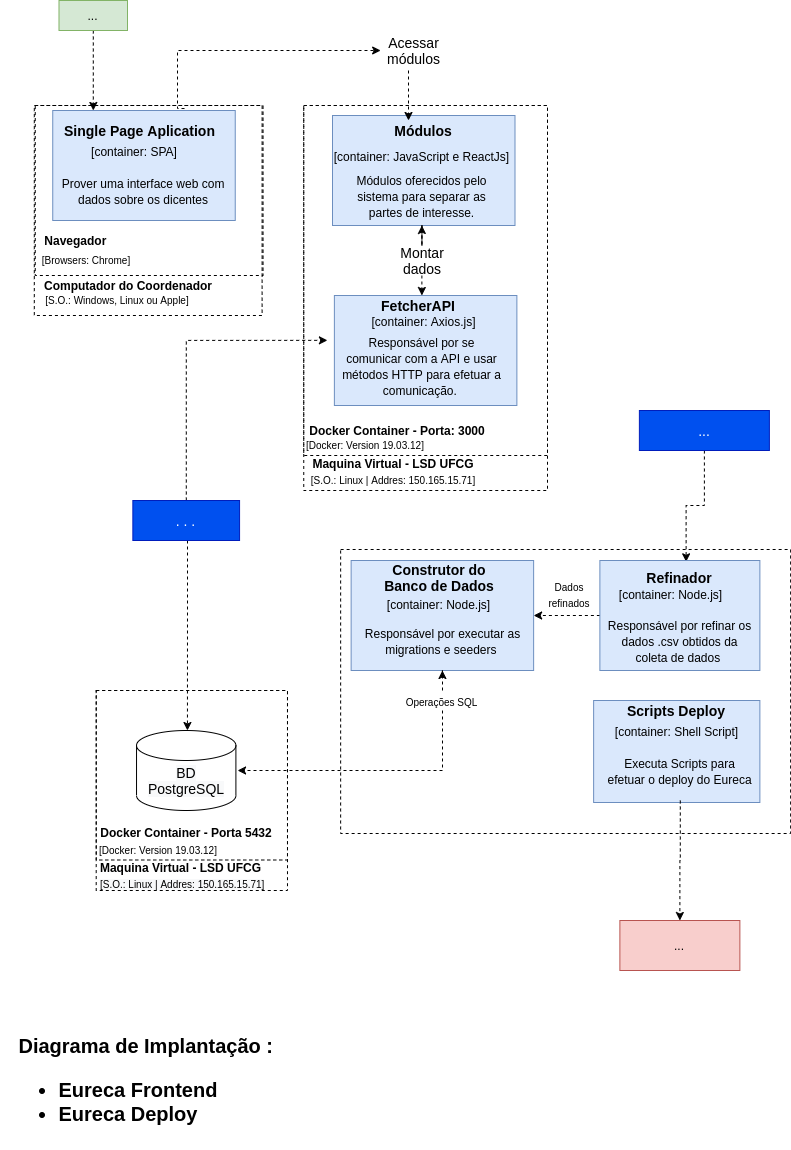

The diagram above was exported from draw.io. Its source (the exported page's mxGraphModel, read from the mxfile embedded in the PNG):
<mxGraphModel dx="1366" dy="774" grid="1" gridSize="10" guides="1" tooltips="1" connect="1" arrows="1" fold="1" page="1" pageScale="1" pageWidth="827" pageHeight="1169" math="0" shadow="0">
  <root>
    <mxCell id="0" />
    <mxCell id="1" parent="0" />
    <mxCell id="4I6S9KGDT6IaqbhfcboY-8" value="" style="rounded=0;whiteSpace=wrap;html=1;dashed=1;" parent="1" vertex="1">
      <mxGeometry x="306.25" y="125" width="243.75" height="350" as="geometry" />
    </mxCell>
    <mxCell id="4I6S9KGDT6IaqbhfcboY-26" value="" style="rounded=0;whiteSpace=wrap;html=1;dashed=1;" parent="1" vertex="1">
      <mxGeometry x="343.13" y="569" width="450" height="284" as="geometry" />
    </mxCell>
    <mxCell id="E_goA5P66QdNDnzy4cuw-11" style="edgeStyle=orthogonalEdgeStyle;rounded=0;orthogonalLoop=1;jettySize=auto;html=1;entryX=0.477;entryY=0.2;entryDx=0;entryDy=0;entryPerimeter=0;dashed=1;" parent="1" source="4I6S9KGDT6IaqbhfcboY-44" target="E_goA5P66QdNDnzy4cuw-5" edge="1">
      <mxGeometry relative="1" as="geometry">
        <Array as="points">
          <mxPoint x="190" y="620" />
          <mxPoint x="190" y="620" />
        </Array>
      </mxGeometry>
    </mxCell>
    <mxCell id="E_goA5P66QdNDnzy4cuw-16" style="edgeStyle=orthogonalEdgeStyle;rounded=0;orthogonalLoop=1;jettySize=auto;html=1;entryX=0.097;entryY=0.61;entryDx=0;entryDy=0;entryPerimeter=0;dashed=1;" parent="1" source="4I6S9KGDT6IaqbhfcboY-44" target="UaeVTN6wxXmwS1NSe7h--20" edge="1">
      <mxGeometry relative="1" as="geometry">
        <Array as="points">
          <mxPoint x="189" y="360" />
        </Array>
      </mxGeometry>
    </mxCell>
    <mxCell id="4I6S9KGDT6IaqbhfcboY-44" value=". . ." style="text;html=1;strokeColor=#001DBC;fillColor=#0050ef;align=center;verticalAlign=middle;whiteSpace=wrap;rounded=0;fontSize=14;fontColor=#ffffff;" parent="1" vertex="1">
      <mxGeometry x="135.36" y="520" width="106.71" height="40" as="geometry" />
    </mxCell>
    <mxCell id="E_goA5P66QdNDnzy4cuw-2" style="edgeStyle=orthogonalEdgeStyle;rounded=0;orthogonalLoop=1;jettySize=auto;html=1;entryX=0.539;entryY=0.012;entryDx=0;entryDy=0;entryPerimeter=0;dashed=1;" parent="1" source="4I6S9KGDT6IaqbhfcboY-54" target="4I6S9KGDT6IaqbhfcboY-113" edge="1">
      <mxGeometry relative="1" as="geometry" />
    </mxCell>
    <mxCell id="4I6S9KGDT6IaqbhfcboY-54" value="..." style="text;html=1;strokeColor=#001DBC;fillColor=#0050ef;align=center;verticalAlign=middle;whiteSpace=wrap;rounded=0;fontSize=14;fontColor=#ffffff;" parent="1" vertex="1">
      <mxGeometry x="641.88" y="430" width="130" height="40" as="geometry" />
    </mxCell>
    <mxCell id="4I6S9KGDT6IaqbhfcboY-64" value="" style="rounded=0;whiteSpace=wrap;html=1;fontSize=14;fillColor=#dae8fc;strokeColor=#6c8ebf;" parent="1" vertex="1">
      <mxGeometry x="55.239999999999995" y="130" width="182.5" height="110" as="geometry" />
    </mxCell>
    <mxCell id="4I6S9KGDT6IaqbhfcboY-65" value="Single Page Aplication" style="text;html=1;strokeColor=none;fillColor=none;align=center;verticalAlign=middle;whiteSpace=wrap;rounded=0;dashed=1;fontSize=14;fontStyle=1" parent="1" vertex="1">
      <mxGeometry x="61.489999999999995" y="140" width="163.12" height="20" as="geometry" />
    </mxCell>
    <mxCell id="4I6S9KGDT6IaqbhfcboY-67" value="&lt;font style=&quot;font-size: 12px&quot;&gt;[container: SPA]&lt;/font&gt;" style="text;html=1;strokeColor=none;fillColor=none;align=center;verticalAlign=middle;whiteSpace=wrap;rounded=0;dashed=1;fontSize=14;" parent="1" vertex="1">
      <mxGeometry x="83.05" y="160" width="108.44" height="20" as="geometry" />
    </mxCell>
    <mxCell id="4I6S9KGDT6IaqbhfcboY-69" value="&lt;font style=&quot;font-size: 12px&quot;&gt;Prover uma interface web com dados sobre os dicentes&lt;/font&gt;" style="text;html=1;strokeColor=none;fillColor=none;align=center;verticalAlign=middle;whiteSpace=wrap;rounded=0;dashed=1;fontSize=14;" parent="1" vertex="1">
      <mxGeometry x="61.489999999999995" y="200" width="170" height="20" as="geometry" />
    </mxCell>
    <mxCell id="4I6S9KGDT6IaqbhfcboY-70" value="" style="rounded=0;whiteSpace=wrap;html=1;fontSize=14;fillColor=#dae8fc;strokeColor=#6c8ebf;" parent="1" vertex="1">
      <mxGeometry x="335" y="135" width="182.5" height="110" as="geometry" />
    </mxCell>
    <mxCell id="4I6S9KGDT6IaqbhfcboY-71" value="" style="rounded=0;whiteSpace=wrap;html=1;fontSize=14;fillColor=#dae8fc;strokeColor=#6c8ebf;" parent="1" vertex="1">
      <mxGeometry x="336.88" y="315" width="182.5" height="110" as="geometry" />
    </mxCell>
    <mxCell id="4I6S9KGDT6IaqbhfcboY-72" value="&lt;b&gt;Módulos&lt;/b&gt;" style="text;html=1;strokeColor=none;fillColor=none;align=center;verticalAlign=middle;whiteSpace=wrap;rounded=0;dashed=1;fontSize=14;" parent="1" vertex="1">
      <mxGeometry x="406.25" y="140" width="40" height="20" as="geometry" />
    </mxCell>
    <mxCell id="4I6S9KGDT6IaqbhfcboY-73" value="&lt;font style=&quot;font-size: 12px&quot;&gt;Módulos oferecidos pelo sistema para separar as partes de interesse.&lt;/font&gt;" style="text;html=1;strokeColor=none;fillColor=none;align=center;verticalAlign=middle;whiteSpace=wrap;rounded=0;dashed=1;fontSize=14;" parent="1" vertex="1">
      <mxGeometry x="343.13" y="185" width="162.5" height="60" as="geometry" />
    </mxCell>
    <mxCell id="4I6S9KGDT6IaqbhfcboY-74" value="&lt;span style=&quot;font-size: 12px&quot;&gt;[container: JavaScript e ReactJs]&lt;/span&gt;" style="text;html=1;strokeColor=none;fillColor=none;align=center;verticalAlign=middle;whiteSpace=wrap;rounded=0;dashed=1;fontSize=14;" parent="1" vertex="1">
      <mxGeometry x="335" y="165" width="178.75" height="20" as="geometry" />
    </mxCell>
    <mxCell id="4I6S9KGDT6IaqbhfcboY-75" value="&lt;b&gt;FetcherAPI&lt;/b&gt;" style="text;html=1;strokeColor=none;fillColor=none;align=center;verticalAlign=middle;whiteSpace=wrap;rounded=0;dashed=1;fontSize=14;" parent="1" vertex="1">
      <mxGeometry x="400.94" y="315" width="40" height="20" as="geometry" />
    </mxCell>
    <mxCell id="4I6S9KGDT6IaqbhfcboY-77" value="&lt;span style=&quot;font-size: 12px&quot;&gt;[container: Axios.js]&lt;/span&gt;" style="text;html=1;strokeColor=none;fillColor=none;align=center;verticalAlign=middle;whiteSpace=wrap;rounded=0;dashed=1;fontSize=14;" parent="1" vertex="1">
      <mxGeometry x="336.88" y="330" width="178.75" height="20" as="geometry" />
    </mxCell>
    <mxCell id="4I6S9KGDT6IaqbhfcboY-78" value="Diagrama de Implantação : &lt;br&gt;&lt;ul&gt;&lt;li style=&quot;text-align: left&quot;&gt;Eureca Frontend&lt;/li&gt;&lt;li style=&quot;text-align: left&quot;&gt;Eureca Deploy&lt;/li&gt;&lt;/ul&gt;" style="text;html=1;strokeColor=none;fillColor=none;align=center;verticalAlign=middle;whiteSpace=wrap;rounded=0;dashed=1;fontSize=20;fontStyle=1" parent="1" vertex="1">
      <mxGeometry x="3.29" y="1049" width="296.71" height="120" as="geometry" />
    </mxCell>
    <mxCell id="4I6S9KGDT6IaqbhfcboY-79" value="&lt;font style=&quot;font-size: 12px&quot;&gt;Responsável por se comunicar com a API e usar métodos HTTP para efetuar a comunicação.&amp;nbsp;&lt;/font&gt;" style="text;html=1;strokeColor=none;fillColor=none;align=center;verticalAlign=middle;whiteSpace=wrap;rounded=0;dashed=1;fontSize=14;" parent="1" vertex="1">
      <mxGeometry x="343.13" y="355" width="162.5" height="60" as="geometry" />
    </mxCell>
    <mxCell id="4I6S9KGDT6IaqbhfcboY-93" style="edgeStyle=orthogonalEdgeStyle;rounded=0;orthogonalLoop=1;jettySize=auto;html=1;dashed=1;fontSize=14;" parent="1" source="4I6S9KGDT6IaqbhfcboY-84" target="4I6S9KGDT6IaqbhfcboY-71" edge="1">
      <mxGeometry relative="1" as="geometry">
        <Array as="points">
          <mxPoint x="424" y="315" />
          <mxPoint x="424" y="370" />
        </Array>
      </mxGeometry>
    </mxCell>
    <mxCell id="UaeVTN6wxXmwS1NSe7h--2" style="edgeStyle=orthogonalEdgeStyle;rounded=0;orthogonalLoop=1;jettySize=auto;html=1;entryX=0.5;entryY=1;entryDx=0;entryDy=0;dashed=1;" parent="1" source="4I6S9KGDT6IaqbhfcboY-84" target="4I6S9KGDT6IaqbhfcboY-73" edge="1">
      <mxGeometry relative="1" as="geometry" />
    </mxCell>
    <mxCell id="4I6S9KGDT6IaqbhfcboY-84" value="Montar dados" style="text;html=1;strokeColor=none;fillColor=none;align=center;verticalAlign=middle;whiteSpace=wrap;rounded=0;dashed=1;fontSize=14;" parent="1" vertex="1">
      <mxGeometry x="387.5" y="265" width="73.75" height="30" as="geometry" />
    </mxCell>
    <mxCell id="UaeVTN6wxXmwS1NSe7h--18" style="edgeStyle=orthogonalEdgeStyle;rounded=0;orthogonalLoop=1;jettySize=auto;html=1;dashed=1;fontSize=10;" parent="1" source="4I6S9KGDT6IaqbhfcboY-85" target="4I6S9KGDT6IaqbhfcboY-72" edge="1">
      <mxGeometry relative="1" as="geometry">
        <Array as="points">
          <mxPoint x="411" y="120" />
          <mxPoint x="411" y="120" />
        </Array>
      </mxGeometry>
    </mxCell>
    <mxCell id="4I6S9KGDT6IaqbhfcboY-85" value="Acessar módulos" style="text;html=1;strokeColor=none;fillColor=none;align=center;verticalAlign=middle;whiteSpace=wrap;rounded=0;dashed=1;fontSize=14;" parent="1" vertex="1">
      <mxGeometry x="383.13" y="50" width="66.87" height="40" as="geometry" />
    </mxCell>
    <mxCell id="4I6S9KGDT6IaqbhfcboY-96" value="" style="rounded=0;whiteSpace=wrap;html=1;fontSize=14;fillColor=#dae8fc;strokeColor=#6c8ebf;" parent="1" vertex="1">
      <mxGeometry x="353.63" y="580" width="182.5" height="110" as="geometry" />
    </mxCell>
    <mxCell id="4I6S9KGDT6IaqbhfcboY-99" value="&lt;b&gt;Construtor do Banco de Dados&lt;/b&gt;" style="text;html=1;strokeColor=none;fillColor=none;align=center;verticalAlign=middle;whiteSpace=wrap;rounded=0;dashed=1;fontSize=14;" parent="1" vertex="1">
      <mxGeometry x="376.76" y="580" width="130" height="34" as="geometry" />
    </mxCell>
    <mxCell id="4I6S9KGDT6IaqbhfcboY-100" value="&lt;span style=&quot;font-size: 12px&quot;&gt;[container: Node.js]&lt;/span&gt;" style="text;html=1;strokeColor=none;fillColor=none;align=center;verticalAlign=middle;whiteSpace=wrap;rounded=0;dashed=1;fontSize=14;" parent="1" vertex="1">
      <mxGeometry x="352.38" y="613" width="178.75" height="20" as="geometry" />
    </mxCell>
    <mxCell id="4I6S9KGDT6IaqbhfcboY-101" value="&lt;font style=&quot;font-size: 12px&quot;&gt;Responsável por executar as migrations e seeders&amp;nbsp;&lt;/font&gt;" style="text;html=1;strokeColor=none;fillColor=none;align=center;verticalAlign=middle;whiteSpace=wrap;rounded=0;dashed=1;fontSize=14;" parent="1" vertex="1">
      <mxGeometry x="363.63" y="630" width="162.5" height="60" as="geometry" />
    </mxCell>
    <mxCell id="4I6S9KGDT6IaqbhfcboY-102" value="" style="shape=cylinder3;whiteSpace=wrap;html=1;boundedLbl=1;backgroundOutline=1;size=15;fontSize=14;" parent="1" vertex="1">
      <mxGeometry x="139.02999999999997" y="750" width="99.37" height="80" as="geometry" />
    </mxCell>
    <mxCell id="4I6S9KGDT6IaqbhfcboY-103" value="&lt;meta charset=&quot;utf-8&quot;&gt;&lt;span style=&quot;color: rgb(0, 0, 0); font-family: helvetica; font-size: 14px; font-style: normal; font-weight: 400; letter-spacing: normal; text-align: center; text-indent: 0px; text-transform: none; word-spacing: 0px; background-color: rgb(248, 249, 250); display: inline; float: none;&quot;&gt;BD PostgreSQL&lt;/span&gt;" style="text;html=1;strokeColor=none;fillColor=none;align=center;verticalAlign=middle;whiteSpace=wrap;rounded=0;fontSize=14;" parent="1" vertex="1">
      <mxGeometry x="164.96000000000004" y="790" width="47.5" height="20" as="geometry" />
    </mxCell>
    <mxCell id="4I6S9KGDT6IaqbhfcboY-107" style="edgeStyle=orthogonalEdgeStyle;rounded=0;orthogonalLoop=1;jettySize=auto;html=1;dashed=1;fontSize=14;" parent="1" source="4I6S9KGDT6IaqbhfcboY-105" target="4I6S9KGDT6IaqbhfcboY-101" edge="1">
      <mxGeometry relative="1" as="geometry" />
    </mxCell>
    <mxCell id="E_goA5P66QdNDnzy4cuw-10" style="edgeStyle=orthogonalEdgeStyle;rounded=0;orthogonalLoop=1;jettySize=auto;html=1;entryX=0.739;entryY=0.4;entryDx=0;entryDy=0;entryPerimeter=0;dashed=1;" parent="1" source="4I6S9KGDT6IaqbhfcboY-105" target="E_goA5P66QdNDnzy4cuw-5" edge="1">
      <mxGeometry relative="1" as="geometry">
        <Array as="points">
          <mxPoint x="445" y="790" />
        </Array>
      </mxGeometry>
    </mxCell>
    <mxCell id="4I6S9KGDT6IaqbhfcboY-105" value="&lt;font style=&quot;font-size: 10px&quot;&gt;Operações SQL&lt;/font&gt;" style="text;html=1;strokeColor=none;fillColor=none;align=center;verticalAlign=middle;whiteSpace=wrap;rounded=0;fontSize=14;" parent="1" vertex="1">
      <mxGeometry x="404.26" y="710" width="81.25" height="20" as="geometry" />
    </mxCell>
    <mxCell id="4I6S9KGDT6IaqbhfcboY-116" style="edgeStyle=orthogonalEdgeStyle;rounded=0;orthogonalLoop=1;jettySize=auto;html=1;fontSize=14;dashed=1;" parent="1" source="4I6S9KGDT6IaqbhfcboY-113" edge="1">
      <mxGeometry relative="1" as="geometry">
        <mxPoint x="536.13" y="635" as="targetPoint" />
        <Array as="points">
          <mxPoint x="536.13" y="635" />
        </Array>
      </mxGeometry>
    </mxCell>
    <mxCell id="4I6S9KGDT6IaqbhfcboY-113" value="" style="rounded=0;whiteSpace=wrap;html=1;fontSize=14;fillColor=#dae8fc;strokeColor=#6c8ebf;" parent="1" vertex="1">
      <mxGeometry x="602.38" y="580" width="160" height="110" as="geometry" />
    </mxCell>
    <mxCell id="4I6S9KGDT6IaqbhfcboY-118" value="&lt;font style=&quot;font-size: 10px&quot;&gt;Dados refinados&lt;/font&gt;" style="text;html=1;strokeColor=none;fillColor=none;align=center;verticalAlign=middle;whiteSpace=wrap;rounded=0;fontSize=14;" parent="1" vertex="1">
      <mxGeometry x="542.38" y="603" width="60" height="20" as="geometry" />
    </mxCell>
    <mxCell id="4I6S9KGDT6IaqbhfcboY-119" value="&lt;b&gt;Refinador&lt;/b&gt;" style="text;html=1;strokeColor=none;fillColor=none;align=center;verticalAlign=middle;whiteSpace=wrap;rounded=0;fontSize=14;" parent="1" vertex="1">
      <mxGeometry x="642.38" y="587" width="80" height="20" as="geometry" />
    </mxCell>
    <mxCell id="4I6S9KGDT6IaqbhfcboY-120" value="&lt;span style=&quot;font-size: 12px&quot;&gt;[container: Node.js]&lt;/span&gt;" style="text;html=1;strokeColor=none;fillColor=none;align=center;verticalAlign=middle;whiteSpace=wrap;rounded=0;dashed=1;fontSize=14;" parent="1" vertex="1">
      <mxGeometry x="583.63" y="603" width="178.75" height="20" as="geometry" />
    </mxCell>
    <mxCell id="4I6S9KGDT6IaqbhfcboY-121" value="&lt;font style=&quot;font-size: 12px&quot;&gt;Responsável por refinar os dados .csv obtidos da coleta de dados&amp;nbsp;&lt;/font&gt;" style="text;html=1;strokeColor=none;fillColor=none;align=center;verticalAlign=middle;whiteSpace=wrap;rounded=0;dashed=1;fontSize=14;" parent="1" vertex="1">
      <mxGeometry x="608.94" y="630" width="146.88" height="60" as="geometry" />
    </mxCell>
    <mxCell id="4I6S9KGDT6IaqbhfcboY-123" value="" style="rounded=0;whiteSpace=wrap;html=1;fontSize=14;fillColor=#dae8fc;strokeColor=#6c8ebf;" parent="1" vertex="1">
      <mxGeometry x="596.13" y="720" width="166.25" height="102" as="geometry" />
    </mxCell>
    <mxCell id="4I6S9KGDT6IaqbhfcboY-125" value="&lt;b&gt;Scripts Deploy&lt;/b&gt;" style="text;html=1;strokeColor=none;fillColor=none;align=center;verticalAlign=middle;whiteSpace=wrap;rounded=0;fontSize=14;" parent="1" vertex="1">
      <mxGeometry x="609.25" y="720" width="140" height="20" as="geometry" />
    </mxCell>
    <mxCell id="4I6S9KGDT6IaqbhfcboY-127" value="&lt;span style=&quot;font-size: 12px&quot;&gt;[container: Shell Script]&lt;/span&gt;" style="text;html=1;strokeColor=none;fillColor=none;align=center;verticalAlign=middle;whiteSpace=wrap;rounded=0;dashed=1;fontSize=14;" parent="1" vertex="1">
      <mxGeometry x="589.88" y="740" width="178.75" height="20" as="geometry" />
    </mxCell>
    <mxCell id="E_goA5P66QdNDnzy4cuw-13" style="edgeStyle=orthogonalEdgeStyle;rounded=0;orthogonalLoop=1;jettySize=auto;html=1;entryX=0.5;entryY=0;entryDx=0;entryDy=0;dashed=1;" parent="1" source="4I6S9KGDT6IaqbhfcboY-128" target="E_goA5P66QdNDnzy4cuw-12" edge="1">
      <mxGeometry relative="1" as="geometry" />
    </mxCell>
    <mxCell id="4I6S9KGDT6IaqbhfcboY-128" value="&lt;font style=&quot;font-size: 12px&quot;&gt;Executa Scripts para efetuar o deploy do Eureca&lt;/font&gt;" style="text;html=1;strokeColor=none;fillColor=none;align=center;verticalAlign=middle;whiteSpace=wrap;rounded=0;dashed=1;fontSize=14;" parent="1" vertex="1">
      <mxGeometry x="609.25" y="760" width="146.88" height="60" as="geometry" />
    </mxCell>
    <mxCell id="UaeVTN6wxXmwS1NSe7h--10" value="" style="rounded=0;whiteSpace=wrap;html=1;dashed=1;fillColor=none;" parent="1" vertex="1">
      <mxGeometry x="36.800000000000004" y="125" width="227.81" height="210" as="geometry" />
    </mxCell>
    <mxCell id="UaeVTN6wxXmwS1NSe7h--11" value="Navegador&amp;nbsp;" style="text;html=1;strokeColor=none;fillColor=none;align=center;verticalAlign=middle;whiteSpace=wrap;rounded=0;fontStyle=1" parent="1" vertex="1">
      <mxGeometry x="40.870000000000005" y="250" width="77.81" height="20" as="geometry" />
    </mxCell>
    <mxCell id="UaeVTN6wxXmwS1NSe7h--12" value="Computador do Coordenador" style="text;html=1;strokeColor=none;fillColor=none;align=center;verticalAlign=middle;whiteSpace=wrap;rounded=0;fontStyle=1" parent="1" vertex="1">
      <mxGeometry x="36.8" y="295" width="187.81" height="20" as="geometry" />
    </mxCell>
    <mxCell id="UaeVTN6wxXmwS1NSe7h--17" style="edgeStyle=orthogonalEdgeStyle;rounded=0;orthogonalLoop=1;jettySize=auto;html=1;entryX=0;entryY=0.5;entryDx=0;entryDy=0;dashed=1;fontSize=10;exitX=0.722;exitY=-0.018;exitDx=0;exitDy=0;exitPerimeter=0;" parent="1" source="4I6S9KGDT6IaqbhfcboY-64" target="4I6S9KGDT6IaqbhfcboY-85" edge="1">
      <mxGeometry relative="1" as="geometry">
        <Array as="points">
          <mxPoint x="180" y="128" />
          <mxPoint x="180" y="70" />
        </Array>
      </mxGeometry>
    </mxCell>
    <mxCell id="UaeVTN6wxXmwS1NSe7h--13" value="" style="rounded=0;whiteSpace=wrap;html=1;dashed=1;fillColor=none;" parent="1" vertex="1">
      <mxGeometry x="37.739999999999995" y="125" width="227.81" height="170" as="geometry" />
    </mxCell>
    <mxCell id="UaeVTN6wxXmwS1NSe7h--15" value="[Browsers: Chrome]" style="text;html=1;strokeColor=none;fillColor=none;align=center;verticalAlign=middle;whiteSpace=wrap;rounded=0;fontSize=10;" parent="1" vertex="1">
      <mxGeometry x="36.8" y="270" width="103.75" height="20" as="geometry" />
    </mxCell>
    <mxCell id="UaeVTN6wxXmwS1NSe7h--16" value="[S.O.: Windows, Linux ou Apple]" style="text;html=1;strokeColor=none;fillColor=none;align=center;verticalAlign=middle;whiteSpace=wrap;rounded=0;fontSize=10;" parent="1" vertex="1">
      <mxGeometry x="40.87" y="310" width="157.81" height="20" as="geometry" />
    </mxCell>
    <mxCell id="UaeVTN6wxXmwS1NSe7h--19" value="Docker Container - Porta: 3000" style="text;html=1;strokeColor=none;fillColor=none;align=center;verticalAlign=middle;whiteSpace=wrap;rounded=0;fontStyle=1" parent="1" vertex="1">
      <mxGeometry x="306.25" y="440" width="187.81" height="20" as="geometry" />
    </mxCell>
    <mxCell id="UaeVTN6wxXmwS1NSe7h--20" value="" style="rounded=0;whiteSpace=wrap;html=1;dashed=1;fillColor=none;" parent="1" vertex="1">
      <mxGeometry x="306.25" y="125" width="243.75" height="385" as="geometry" />
    </mxCell>
    <mxCell id="UaeVTN6wxXmwS1NSe7h--21" value="[Docker: Version 19.03.12]" style="text;html=1;strokeColor=none;fillColor=none;align=center;verticalAlign=middle;whiteSpace=wrap;rounded=0;fontSize=10;" parent="1" vertex="1">
      <mxGeometry x="306.25" y="455" width="123.75" height="20" as="geometry" />
    </mxCell>
    <mxCell id="UaeVTN6wxXmwS1NSe7h--22" value="Maquina Virtual - LSD UFCG" style="text;html=1;strokeColor=none;fillColor=none;align=center;verticalAlign=middle;whiteSpace=wrap;rounded=0;fontStyle=1" parent="1" vertex="1">
      <mxGeometry x="306.25" y="475" width="180" height="15" as="geometry" />
    </mxCell>
    <mxCell id="UaeVTN6wxXmwS1NSe7h--23" value="[S.O.: Linux | Addres: 150.165.15.71]" style="text;html=1;strokeColor=none;fillColor=none;align=center;verticalAlign=middle;whiteSpace=wrap;rounded=0;fontSize=10;" parent="1" vertex="1">
      <mxGeometry x="291.25" y="490" width="210" height="20" as="geometry" />
    </mxCell>
    <mxCell id="E_goA5P66QdNDnzy4cuw-3" value="" style="rounded=0;whiteSpace=wrap;html=1;dashed=1;fillColor=none;" parent="1" vertex="1">
      <mxGeometry x="98.71000000000001" y="710" width="191.28" height="169.5" as="geometry" />
    </mxCell>
    <mxCell id="E_goA5P66QdNDnzy4cuw-4" value="[Docker: Version 19.03.12]" style="text;html=1;strokeColor=none;fillColor=none;align=center;verticalAlign=middle;whiteSpace=wrap;rounded=0;fontSize=10;" parent="1" vertex="1">
      <mxGeometry x="98.72" y="859.5" width="123.75" height="20" as="geometry" />
    </mxCell>
    <mxCell id="E_goA5P66QdNDnzy4cuw-5" value="" style="rounded=0;whiteSpace=wrap;html=1;dashed=1;fillColor=none;" parent="1" vertex="1">
      <mxGeometry x="98.69999999999999" y="710" width="191.29" height="200" as="geometry" />
    </mxCell>
    <mxCell id="E_goA5P66QdNDnzy4cuw-6" value="Maquina Virtual - LSD UFCG" style="text;html=1;strokeColor=none;fillColor=none;align=center;verticalAlign=middle;whiteSpace=wrap;rounded=0;fontStyle=1" parent="1" vertex="1">
      <mxGeometry x="98.72" y="879.5" width="168.71" height="15" as="geometry" />
    </mxCell>
    <mxCell id="E_goA5P66QdNDnzy4cuw-7" value="Docker Container - Porta 5432" style="text;html=1;strokeColor=none;fillColor=none;align=center;verticalAlign=middle;whiteSpace=wrap;rounded=0;fontStyle=1" parent="1" vertex="1">
      <mxGeometry x="98.71" y="844.5" width="180" height="15" as="geometry" />
    </mxCell>
    <mxCell id="E_goA5P66QdNDnzy4cuw-8" value="&lt;meta charset=&quot;utf-8&quot;&gt;&lt;span style=&quot;color: rgb(0, 0, 0); font-family: helvetica; font-size: 10px; font-style: normal; font-weight: 400; letter-spacing: normal; text-align: center; text-indent: 0px; text-transform: none; word-spacing: 0px; background-color: rgb(248, 249, 250); display: inline; float: none;&quot;&gt;[S.O.: Linux | Addres: 150.165.15.71]&lt;/span&gt;" style="text;whiteSpace=wrap;html=1;" parent="1" vertex="1">
      <mxGeometry x="101.25" y="890" width="190" height="30" as="geometry" />
    </mxCell>
    <mxCell id="E_goA5P66QdNDnzy4cuw-12" value="..." style="text;html=1;strokeColor=#b85450;fillColor=#f8cecc;align=center;verticalAlign=middle;whiteSpace=wrap;rounded=0;" parent="1" vertex="1">
      <mxGeometry x="622.38" y="940" width="120" height="50" as="geometry" />
    </mxCell>
    <mxCell id="E_goA5P66QdNDnzy4cuw-18" style="edgeStyle=orthogonalEdgeStyle;rounded=0;orthogonalLoop=1;jettySize=auto;html=1;dashed=1;" parent="1" source="E_goA5P66QdNDnzy4cuw-17" target="4I6S9KGDT6IaqbhfcboY-64" edge="1">
      <mxGeometry relative="1" as="geometry">
        <mxPoint x="120" y="90" as="targetPoint" />
        <Array as="points">
          <mxPoint x="96" y="120" />
          <mxPoint x="96" y="120" />
        </Array>
      </mxGeometry>
    </mxCell>
    <mxCell id="E_goA5P66QdNDnzy4cuw-17" value="..." style="text;html=1;strokeColor=#82b366;fillColor=#d5e8d4;align=center;verticalAlign=middle;whiteSpace=wrap;rounded=0;" parent="1" vertex="1">
      <mxGeometry x="61.49" y="20" width="68.51" height="30" as="geometry" />
    </mxCell>
  </root>
</mxGraphModel>